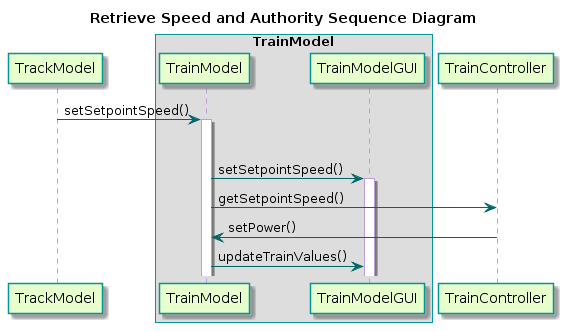

The diagram above was rendered by PlantUML. Its source (embedded in the PNG):
@startuml
title Retrieve Speed and Authority Sequence Diagram
skinparam sequence {
  BackgroundColor transparent
  ParticipantBackgroundColor #e6ffcc
  ParticipantBorderColor 	#049595
  BoxBorderColor 	#049595
  PackageBorderCOlor  #049595
  ArrowColor #006666
  LifeLineBorderColor #c09cd9
}


participant "TrackModel" as A
box "TrainModel"
participant "TrainModel" as B
participant "TrainModelGUI" as C
end box
participant "TrainController" as D

A -> B : setSetpointSpeed()
activate B
deactivate A

B -> C : setSetpointSpeed()
activate C

B -> D : getSetpointSpeed()

D -> B : setPower()

B -> C : updateTrainValues()
@enduml